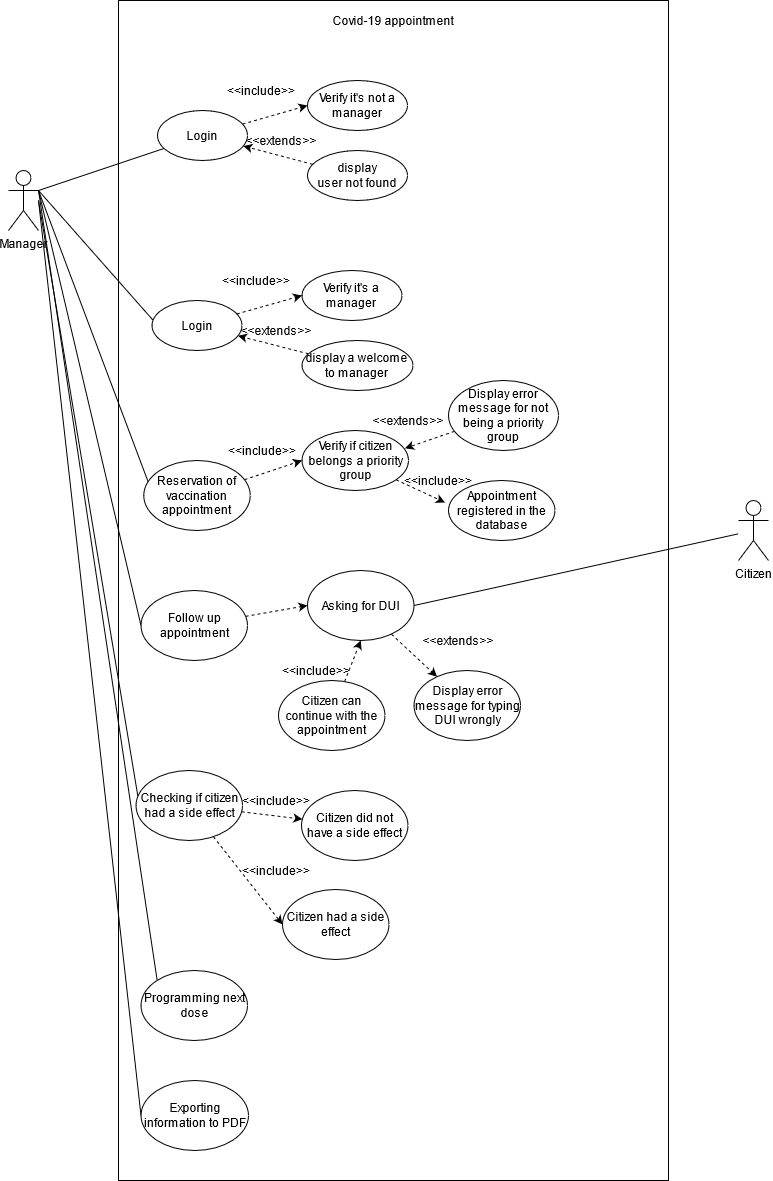

The diagram above was exported from draw.io. Its source (the exported page's mxGraphModel, read from the mxfile embedded in the PNG):
<mxGraphModel dx="1303" dy="653" grid="1" gridSize="10" guides="1" tooltips="1" connect="1" arrows="1" fold="1" page="1" pageScale="1" pageWidth="827" pageHeight="1169" math="0" shadow="0">
  <root>
    <mxCell id="0" />
    <mxCell id="1" parent="0" />
    <mxCell id="kcV_HG0k4e5MNDF-chx9-10" style="edgeStyle=none;rounded=0;orthogonalLoop=1;jettySize=auto;html=1;endArrow=none;endFill=0;exitX=1;exitY=0.3333333333333333;exitDx=0;exitDy=0;exitPerimeter=0;" parent="1" source="kcV_HG0k4e5MNDF-chx9-1" target="kcV_HG0k4e5MNDF-chx9-8" edge="1">
      <mxGeometry relative="1" as="geometry" />
    </mxCell>
    <mxCell id="kcV_HG0k4e5MNDF-chx9-25" style="edgeStyle=none;rounded=0;orthogonalLoop=1;jettySize=auto;html=1;entryX=0.011;entryY=0.393;entryDx=0;entryDy=0;entryPerimeter=0;endArrow=none;endFill=0;" parent="1" target="kcV_HG0k4e5MNDF-chx9-20" edge="1">
      <mxGeometry relative="1" as="geometry">
        <mxPoint x="170" y="400" as="sourcePoint" />
      </mxGeometry>
    </mxCell>
    <mxCell id="kcV_HG0k4e5MNDF-chx9-27" style="edgeStyle=none;rounded=0;orthogonalLoop=1;jettySize=auto;html=1;entryX=0.05;entryY=0.34;entryDx=0;entryDy=0;entryPerimeter=0;endArrow=none;endFill=0;" parent="1" target="kcV_HG0k4e5MNDF-chx9-26" edge="1">
      <mxGeometry relative="1" as="geometry">
        <mxPoint x="170" y="400" as="sourcePoint" />
      </mxGeometry>
    </mxCell>
    <mxCell id="wVSeFsOATUeemE4_Kaev-17" style="edgeStyle=none;rounded=0;orthogonalLoop=1;jettySize=auto;html=1;entryX=0;entryY=0.5;entryDx=0;entryDy=0;endArrow=none;endFill=0;exitX=1;exitY=0.333;exitDx=0;exitDy=0;exitPerimeter=0;" edge="1" parent="1" source="kcV_HG0k4e5MNDF-chx9-1" target="wVSeFsOATUeemE4_Kaev-7">
      <mxGeometry relative="1" as="geometry" />
    </mxCell>
    <mxCell id="wVSeFsOATUeemE4_Kaev-19" style="edgeStyle=none;rounded=0;orthogonalLoop=1;jettySize=auto;html=1;entryX=0.018;entryY=0.372;entryDx=0;entryDy=0;entryPerimeter=0;endArrow=none;endFill=0;" edge="1" parent="1" target="wVSeFsOATUeemE4_Kaev-18">
      <mxGeometry relative="1" as="geometry">
        <mxPoint x="170" y="410" as="sourcePoint" />
      </mxGeometry>
    </mxCell>
    <mxCell id="wVSeFsOATUeemE4_Kaev-32" style="rounded=0;orthogonalLoop=1;jettySize=auto;html=1;endArrow=none;endFill=0;entryX=0;entryY=0.5;entryDx=0;entryDy=0;" edge="1" parent="1" target="wVSeFsOATUeemE4_Kaev-27">
      <mxGeometry relative="1" as="geometry">
        <mxPoint x="170" y="990" as="targetPoint" />
        <mxPoint x="170" y="410" as="sourcePoint" />
      </mxGeometry>
    </mxCell>
    <mxCell id="kcV_HG0k4e5MNDF-chx9-1" value="Manager" style="shape=umlActor;verticalLabelPosition=bottom;verticalAlign=top;html=1;" parent="1" vertex="1">
      <mxGeometry x="140" y="380" width="30" height="60" as="geometry" />
    </mxCell>
    <mxCell id="kcV_HG0k4e5MNDF-chx9-6" value="Covid-19 appointment" style="text;html=1;strokeColor=none;fillColor=none;align=center;verticalAlign=middle;whiteSpace=wrap;rounded=0;" parent="1" vertex="1">
      <mxGeometry x="445" y="220" width="160" height="20" as="geometry" />
    </mxCell>
    <mxCell id="kcV_HG0k4e5MNDF-chx9-11" value="" style="swimlane;startSize=0;" parent="1" vertex="1">
      <mxGeometry x="250" y="210" width="550" height="1180" as="geometry" />
    </mxCell>
    <mxCell id="kcV_HG0k4e5MNDF-chx9-12" value="Verify it's not a manager" style="ellipse;whiteSpace=wrap;html=1;" parent="kcV_HG0k4e5MNDF-chx9-11" vertex="1">
      <mxGeometry x="189" y="80" width="100" height="50" as="geometry" />
    </mxCell>
    <mxCell id="kcV_HG0k4e5MNDF-chx9-13" style="edgeStyle=none;rounded=0;orthogonalLoop=1;jettySize=auto;html=1;entryX=0;entryY=0.5;entryDx=0;entryDy=0;endArrow=classic;endFill=1;dashed=1;" parent="kcV_HG0k4e5MNDF-chx9-11" source="kcV_HG0k4e5MNDF-chx9-8" target="kcV_HG0k4e5MNDF-chx9-12" edge="1">
      <mxGeometry relative="1" as="geometry" />
    </mxCell>
    <mxCell id="kcV_HG0k4e5MNDF-chx9-8" value="Login" style="ellipse;whiteSpace=wrap;html=1;" parent="kcV_HG0k4e5MNDF-chx9-11" vertex="1">
      <mxGeometry x="39" y="110" width="90" height="50" as="geometry" />
    </mxCell>
    <mxCell id="kcV_HG0k4e5MNDF-chx9-16" style="edgeStyle=none;rounded=0;orthogonalLoop=1;jettySize=auto;html=1;dashed=1;endArrow=classic;endFill=1;" parent="kcV_HG0k4e5MNDF-chx9-11" source="kcV_HG0k4e5MNDF-chx9-15" target="kcV_HG0k4e5MNDF-chx9-8" edge="1">
      <mxGeometry relative="1" as="geometry" />
    </mxCell>
    <mxCell id="kcV_HG0k4e5MNDF-chx9-15" value="&lt;div&gt;display&lt;/div&gt;&lt;div&gt;user not found&lt;br&gt;&lt;/div&gt;" style="ellipse;whiteSpace=wrap;html=1;" parent="kcV_HG0k4e5MNDF-chx9-11" vertex="1">
      <mxGeometry x="189" y="150" width="100" height="50" as="geometry" />
    </mxCell>
    <mxCell id="kcV_HG0k4e5MNDF-chx9-17" value="&amp;lt;&amp;lt;extends&amp;gt;&amp;gt;" style="text;html=1;strokeColor=none;fillColor=none;align=center;verticalAlign=middle;whiteSpace=wrap;rounded=0;" parent="kcV_HG0k4e5MNDF-chx9-11" vertex="1">
      <mxGeometry x="143" y="130" width="40" height="20" as="geometry" />
    </mxCell>
    <mxCell id="kcV_HG0k4e5MNDF-chx9-18" value="Verify it's a manager" style="ellipse;whiteSpace=wrap;html=1;" parent="kcV_HG0k4e5MNDF-chx9-11" vertex="1">
      <mxGeometry x="183.5" y="270" width="100" height="50" as="geometry" />
    </mxCell>
    <mxCell id="kcV_HG0k4e5MNDF-chx9-19" style="edgeStyle=none;rounded=0;orthogonalLoop=1;jettySize=auto;html=1;entryX=0;entryY=0.5;entryDx=0;entryDy=0;endArrow=classic;endFill=1;dashed=1;" parent="kcV_HG0k4e5MNDF-chx9-11" source="kcV_HG0k4e5MNDF-chx9-20" target="kcV_HG0k4e5MNDF-chx9-18" edge="1">
      <mxGeometry relative="1" as="geometry" />
    </mxCell>
    <mxCell id="kcV_HG0k4e5MNDF-chx9-20" value="Login" style="ellipse;whiteSpace=wrap;html=1;" parent="kcV_HG0k4e5MNDF-chx9-11" vertex="1">
      <mxGeometry x="33.5" y="300" width="90" height="50" as="geometry" />
    </mxCell>
    <mxCell id="kcV_HG0k4e5MNDF-chx9-21" style="edgeStyle=none;rounded=0;orthogonalLoop=1;jettySize=auto;html=1;dashed=1;endArrow=classic;endFill=1;" parent="kcV_HG0k4e5MNDF-chx9-11" source="kcV_HG0k4e5MNDF-chx9-22" target="kcV_HG0k4e5MNDF-chx9-20" edge="1">
      <mxGeometry relative="1" as="geometry" />
    </mxCell>
    <mxCell id="kcV_HG0k4e5MNDF-chx9-22" value="display a welcome to manager" style="ellipse;whiteSpace=wrap;html=1;" parent="kcV_HG0k4e5MNDF-chx9-11" vertex="1">
      <mxGeometry x="183.5" y="340" width="111" height="50" as="geometry" />
    </mxCell>
    <mxCell id="kcV_HG0k4e5MNDF-chx9-23" value="&amp;lt;&amp;lt;extends&amp;gt;&amp;gt;" style="text;html=1;strokeColor=none;fillColor=none;align=center;verticalAlign=middle;whiteSpace=wrap;rounded=0;" parent="kcV_HG0k4e5MNDF-chx9-11" vertex="1">
      <mxGeometry x="137.5" y="320" width="40" height="20" as="geometry" />
    </mxCell>
    <mxCell id="kcV_HG0k4e5MNDF-chx9-29" style="edgeStyle=none;rounded=0;orthogonalLoop=1;jettySize=auto;html=1;entryX=0;entryY=0.5;entryDx=0;entryDy=0;endArrow=classic;endFill=1;dashed=1;" parent="kcV_HG0k4e5MNDF-chx9-11" source="kcV_HG0k4e5MNDF-chx9-26" target="kcV_HG0k4e5MNDF-chx9-28" edge="1">
      <mxGeometry relative="1" as="geometry" />
    </mxCell>
    <mxCell id="kcV_HG0k4e5MNDF-chx9-26" value="Reservation of vaccination appointment" style="ellipse;whiteSpace=wrap;html=1;" parent="kcV_HG0k4e5MNDF-chx9-11" vertex="1">
      <mxGeometry x="25.25" y="460" width="106.5" height="70" as="geometry" />
    </mxCell>
    <mxCell id="wVSeFsOATUeemE4_Kaev-4" style="edgeStyle=none;rounded=0;orthogonalLoop=1;jettySize=auto;html=1;entryX=-0.033;entryY=0.366;entryDx=0;entryDy=0;entryPerimeter=0;dashed=1;" edge="1" parent="kcV_HG0k4e5MNDF-chx9-11" source="kcV_HG0k4e5MNDF-chx9-28" target="wVSeFsOATUeemE4_Kaev-3">
      <mxGeometry relative="1" as="geometry" />
    </mxCell>
    <mxCell id="kcV_HG0k4e5MNDF-chx9-28" value="Verify if citizen belongs a priority group" style="ellipse;whiteSpace=wrap;html=1;" parent="kcV_HG0k4e5MNDF-chx9-11" vertex="1">
      <mxGeometry x="183.5" y="430" width="106.5" height="60" as="geometry" />
    </mxCell>
    <mxCell id="kcV_HG0k4e5MNDF-chx9-30" value="&amp;lt;&amp;lt;include&amp;gt;&amp;gt;" style="text;html=1;strokeColor=none;fillColor=none;align=center;verticalAlign=middle;whiteSpace=wrap;rounded=0;" parent="kcV_HG0k4e5MNDF-chx9-11" vertex="1">
      <mxGeometry x="124" y="440" width="40" height="20" as="geometry" />
    </mxCell>
    <mxCell id="wVSeFsOATUeemE4_Kaev-2" style="rounded=0;orthogonalLoop=1;jettySize=auto;html=1;entryX=0.967;entryY=0.297;entryDx=0;entryDy=0;entryPerimeter=0;dashed=1;" edge="1" parent="kcV_HG0k4e5MNDF-chx9-11" source="wVSeFsOATUeemE4_Kaev-1" target="kcV_HG0k4e5MNDF-chx9-28">
      <mxGeometry relative="1" as="geometry" />
    </mxCell>
    <mxCell id="wVSeFsOATUeemE4_Kaev-1" value="Display error message for not being a priority group" style="ellipse;whiteSpace=wrap;html=1;" vertex="1" parent="kcV_HG0k4e5MNDF-chx9-11">
      <mxGeometry x="330" y="380" width="110" height="70" as="geometry" />
    </mxCell>
    <mxCell id="wVSeFsOATUeemE4_Kaev-3" value="Appointment &lt;span class=&quot;VIiyi&quot; lang=&quot;en&quot;&gt;&lt;span class=&quot;JLqJ4b ChMk0b&quot;&gt;&lt;span&gt;registered in the database&lt;/span&gt;&lt;/span&gt;&lt;/span&gt; " style="ellipse;whiteSpace=wrap;html=1;" vertex="1" parent="kcV_HG0k4e5MNDF-chx9-11">
      <mxGeometry x="330" y="480" width="106.5" height="60" as="geometry" />
    </mxCell>
    <mxCell id="wVSeFsOATUeemE4_Kaev-5" value="&amp;lt;&amp;lt;include&amp;gt;&amp;gt;" style="text;html=1;strokeColor=none;fillColor=none;align=center;verticalAlign=middle;whiteSpace=wrap;rounded=0;" vertex="1" parent="kcV_HG0k4e5MNDF-chx9-11">
      <mxGeometry x="300" y="470" width="40" height="20" as="geometry" />
    </mxCell>
    <mxCell id="wVSeFsOATUeemE4_Kaev-6" value="&amp;lt;&amp;lt;extends&amp;gt;&amp;gt;" style="text;html=1;strokeColor=none;fillColor=none;align=center;verticalAlign=middle;whiteSpace=wrap;rounded=0;" vertex="1" parent="kcV_HG0k4e5MNDF-chx9-11">
      <mxGeometry x="270" y="410" width="40" height="20" as="geometry" />
    </mxCell>
    <mxCell id="wVSeFsOATUeemE4_Kaev-9" style="edgeStyle=none;rounded=0;orthogonalLoop=1;jettySize=auto;html=1;entryX=0;entryY=0.5;entryDx=0;entryDy=0;dashed=1;" edge="1" parent="kcV_HG0k4e5MNDF-chx9-11" source="wVSeFsOATUeemE4_Kaev-7" target="wVSeFsOATUeemE4_Kaev-8">
      <mxGeometry relative="1" as="geometry" />
    </mxCell>
    <mxCell id="wVSeFsOATUeemE4_Kaev-7" value="&lt;span class=&quot;VIiyi&quot; lang=&quot;en&quot;&gt;&lt;span class=&quot;JLqJ4b ChMk0b&quot;&gt;&lt;span&gt;Follow up appointment&lt;/span&gt;&lt;/span&gt;&lt;/span&gt; " style="ellipse;whiteSpace=wrap;html=1;" vertex="1" parent="kcV_HG0k4e5MNDF-chx9-11">
      <mxGeometry x="22.5" y="590" width="106.5" height="70" as="geometry" />
    </mxCell>
    <mxCell id="wVSeFsOATUeemE4_Kaev-14" style="edgeStyle=none;rounded=0;orthogonalLoop=1;jettySize=auto;html=1;dashed=1;" edge="1" parent="kcV_HG0k4e5MNDF-chx9-11" source="wVSeFsOATUeemE4_Kaev-8" target="wVSeFsOATUeemE4_Kaev-10">
      <mxGeometry relative="1" as="geometry" />
    </mxCell>
    <mxCell id="wVSeFsOATUeemE4_Kaev-8" value="Asking for DUI" style="ellipse;whiteSpace=wrap;html=1;" vertex="1" parent="kcV_HG0k4e5MNDF-chx9-11">
      <mxGeometry x="189" y="570" width="106.5" height="70" as="geometry" />
    </mxCell>
    <mxCell id="wVSeFsOATUeemE4_Kaev-10" value="Display error message for typing DUI wrongly" style="ellipse;whiteSpace=wrap;html=1;" vertex="1" parent="kcV_HG0k4e5MNDF-chx9-11">
      <mxGeometry x="295.5" y="670" width="106.5" height="70" as="geometry" />
    </mxCell>
    <mxCell id="wVSeFsOATUeemE4_Kaev-12" value="&amp;lt;&amp;lt;extends&amp;gt;&amp;gt;" style="text;html=1;strokeColor=none;fillColor=none;align=center;verticalAlign=middle;whiteSpace=wrap;rounded=0;" vertex="1" parent="kcV_HG0k4e5MNDF-chx9-11">
      <mxGeometry x="320" y="630" width="40" height="20" as="geometry" />
    </mxCell>
    <mxCell id="wVSeFsOATUeemE4_Kaev-15" style="edgeStyle=none;rounded=0;orthogonalLoop=1;jettySize=auto;html=1;entryX=0.5;entryY=1;entryDx=0;entryDy=0;dashed=1;" edge="1" parent="kcV_HG0k4e5MNDF-chx9-11" source="wVSeFsOATUeemE4_Kaev-13" target="wVSeFsOATUeemE4_Kaev-8">
      <mxGeometry relative="1" as="geometry" />
    </mxCell>
    <mxCell id="wVSeFsOATUeemE4_Kaev-13" value="Citizen can continue with the appointment" style="ellipse;whiteSpace=wrap;html=1;" vertex="1" parent="kcV_HG0k4e5MNDF-chx9-11">
      <mxGeometry x="160" y="680" width="106.5" height="70" as="geometry" />
    </mxCell>
    <mxCell id="wVSeFsOATUeemE4_Kaev-16" value="&amp;lt;&amp;lt;include&amp;gt;&amp;gt;" style="text;html=1;strokeColor=none;fillColor=none;align=center;verticalAlign=middle;whiteSpace=wrap;rounded=0;" vertex="1" parent="kcV_HG0k4e5MNDF-chx9-11">
      <mxGeometry x="177.5" y="660" width="40" height="20" as="geometry" />
    </mxCell>
    <mxCell id="wVSeFsOATUeemE4_Kaev-21" style="edgeStyle=none;rounded=0;orthogonalLoop=1;jettySize=auto;html=1;entryX=0;entryY=0.5;entryDx=0;entryDy=0;endArrow=classic;endFill=1;dashed=1;" edge="1" parent="kcV_HG0k4e5MNDF-chx9-11" source="wVSeFsOATUeemE4_Kaev-18" target="wVSeFsOATUeemE4_Kaev-20">
      <mxGeometry relative="1" as="geometry" />
    </mxCell>
    <mxCell id="wVSeFsOATUeemE4_Kaev-24" style="edgeStyle=none;rounded=0;orthogonalLoop=1;jettySize=auto;html=1;dashed=1;endArrow=classic;endFill=1;" edge="1" parent="kcV_HG0k4e5MNDF-chx9-11" source="wVSeFsOATUeemE4_Kaev-18" target="wVSeFsOATUeemE4_Kaev-22">
      <mxGeometry relative="1" as="geometry" />
    </mxCell>
    <mxCell id="wVSeFsOATUeemE4_Kaev-18" value="Checking if citizen had a side effect" style="ellipse;whiteSpace=wrap;html=1;" vertex="1" parent="kcV_HG0k4e5MNDF-chx9-11">
      <mxGeometry x="17.5" y="770" width="106.5" height="70" as="geometry" />
    </mxCell>
    <mxCell id="wVSeFsOATUeemE4_Kaev-20" value="Citizen had a side effect " style="ellipse;whiteSpace=wrap;html=1;" vertex="1" parent="kcV_HG0k4e5MNDF-chx9-11">
      <mxGeometry x="164" y="889" width="106.5" height="70" as="geometry" />
    </mxCell>
    <mxCell id="wVSeFsOATUeemE4_Kaev-22" value="Citizen did not have a side effect " style="ellipse;whiteSpace=wrap;html=1;" vertex="1" parent="kcV_HG0k4e5MNDF-chx9-11">
      <mxGeometry x="183" y="790" width="106.5" height="70" as="geometry" />
    </mxCell>
    <mxCell id="wVSeFsOATUeemE4_Kaev-23" style="edgeStyle=none;rounded=0;orthogonalLoop=1;jettySize=auto;html=1;entryX=0;entryY=0.5;entryDx=0;entryDy=0;dashed=1;endArrow=classic;endFill=1;" edge="1" parent="kcV_HG0k4e5MNDF-chx9-11" source="wVSeFsOATUeemE4_Kaev-22" target="wVSeFsOATUeemE4_Kaev-22">
      <mxGeometry relative="1" as="geometry" />
    </mxCell>
    <mxCell id="wVSeFsOATUeemE4_Kaev-25" value="Programming next dose " style="ellipse;whiteSpace=wrap;html=1;" vertex="1" parent="kcV_HG0k4e5MNDF-chx9-11">
      <mxGeometry x="22.5" y="970" width="106.5" height="70" as="geometry" />
    </mxCell>
    <mxCell id="wVSeFsOATUeemE4_Kaev-27" value="Exporting information to PDF" style="ellipse;whiteSpace=wrap;html=1;" vertex="1" parent="kcV_HG0k4e5MNDF-chx9-11">
      <mxGeometry x="22.5" y="1080" width="107.5" height="70" as="geometry" />
    </mxCell>
    <mxCell id="wVSeFsOATUeemE4_Kaev-35" value="&amp;lt;&amp;lt;include&amp;gt;&amp;gt;" style="text;html=1;strokeColor=none;fillColor=none;align=center;verticalAlign=middle;whiteSpace=wrap;rounded=0;" vertex="1" parent="kcV_HG0k4e5MNDF-chx9-11">
      <mxGeometry x="137.5" y="790" width="40" height="20" as="geometry" />
    </mxCell>
    <mxCell id="wVSeFsOATUeemE4_Kaev-36" value="&amp;lt;&amp;lt;include&amp;gt;&amp;gt;" style="text;html=1;strokeColor=none;fillColor=none;align=center;verticalAlign=middle;whiteSpace=wrap;rounded=0;" vertex="1" parent="kcV_HG0k4e5MNDF-chx9-11">
      <mxGeometry x="137.5" y="860" width="40" height="20" as="geometry" />
    </mxCell>
    <mxCell id="kcV_HG0k4e5MNDF-chx9-14" value="&amp;lt;&amp;lt;include&amp;gt;&amp;gt;" style="text;html=1;strokeColor=none;fillColor=none;align=center;verticalAlign=middle;whiteSpace=wrap;rounded=0;" parent="1" vertex="1">
      <mxGeometry x="373" y="290" width="40" height="20" as="geometry" />
    </mxCell>
    <mxCell id="kcV_HG0k4e5MNDF-chx9-24" value="&amp;lt;&amp;lt;include&amp;gt;&amp;gt;" style="text;html=1;strokeColor=none;fillColor=none;align=center;verticalAlign=middle;whiteSpace=wrap;rounded=0;" parent="1" vertex="1">
      <mxGeometry x="367.5" y="480" width="40" height="20" as="geometry" />
    </mxCell>
    <mxCell id="wVSeFsOATUeemE4_Kaev-26" style="edgeStyle=none;rounded=0;orthogonalLoop=1;jettySize=auto;html=1;entryX=0;entryY=0;entryDx=0;entryDy=0;endArrow=none;endFill=0;exitX=1;exitY=0.3333333333333333;exitDx=0;exitDy=0;exitPerimeter=0;" edge="1" parent="1" source="kcV_HG0k4e5MNDF-chx9-1" target="wVSeFsOATUeemE4_Kaev-25">
      <mxGeometry relative="1" as="geometry">
        <mxPoint x="180" y="420" as="sourcePoint" />
        <mxPoint x="279.41700000000014" y="1016.04" as="targetPoint" />
      </mxGeometry>
    </mxCell>
    <mxCell id="wVSeFsOATUeemE4_Kaev-34" style="edgeStyle=none;rounded=0;orthogonalLoop=1;jettySize=auto;html=1;entryX=1;entryY=0.5;entryDx=0;entryDy=0;endArrow=none;endFill=0;" edge="1" parent="1" source="wVSeFsOATUeemE4_Kaev-33" target="wVSeFsOATUeemE4_Kaev-8">
      <mxGeometry relative="1" as="geometry" />
    </mxCell>
    <mxCell id="wVSeFsOATUeemE4_Kaev-33" value="Citizen" style="shape=umlActor;verticalLabelPosition=bottom;verticalAlign=top;html=1;" vertex="1" parent="1">
      <mxGeometry x="870" y="710" width="30" height="60" as="geometry" />
    </mxCell>
  </root>
</mxGraphModel>